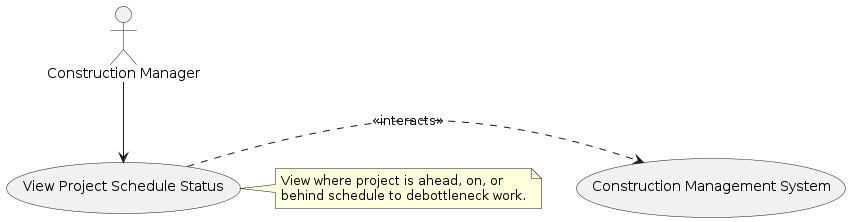

The diagram above was rendered by PlantUML. Its source (embedded in the PNG):
@startuml
actor "Construction Manager" as ConstructionManager

ConstructionManager --> (View Project Schedule Status)

(View Project Schedule Status) .> (Construction Management System) : <<interacts>>

note right of (View Project Schedule Status)
View where project is ahead, on, or
behind schedule to debottleneck work.
end note
@enduml